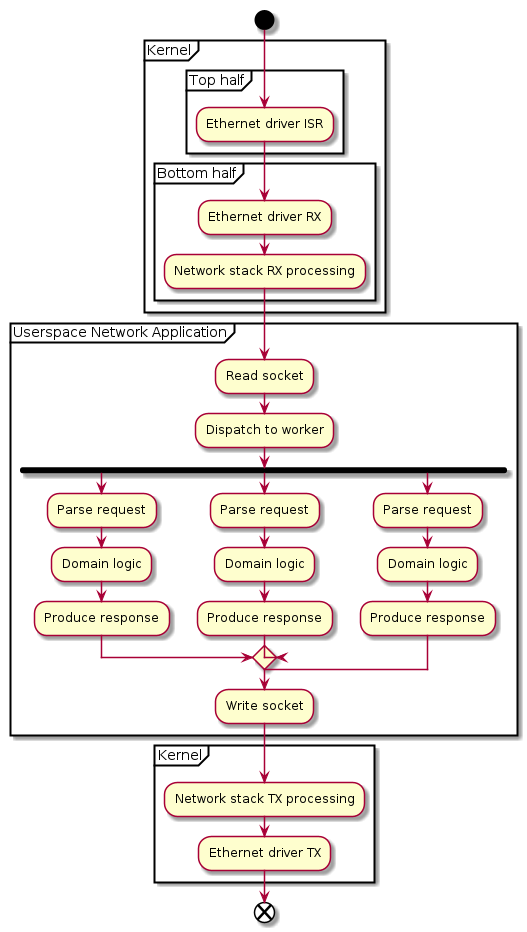

The diagram above was rendered by PlantUML. Its source (embedded in the PNG):
@startuml

start

partition "Kernel" {
   partition "Top half" {
      :Ethernet driver ISR;
   }
   partition "Bottom half" {
      :Ethernet driver RX;
      :Network stack RX processing;
   }
}
partition "Userspace Network Application" {
   :Read socket;
   :Dispatch to worker;
   fork
      :Parse request;
      :Domain logic;
      :Produce response;
   fork again
      :Parse request;
      :Domain logic;
      :Produce response;
   fork again
      :Parse request;
      :Domain logic;
      :Produce response;
   end merge
   :Write socket;
}
partition "Kernel" {
   :Network stack TX processing;
   :Ethernet driver TX;
}

end

@enduml